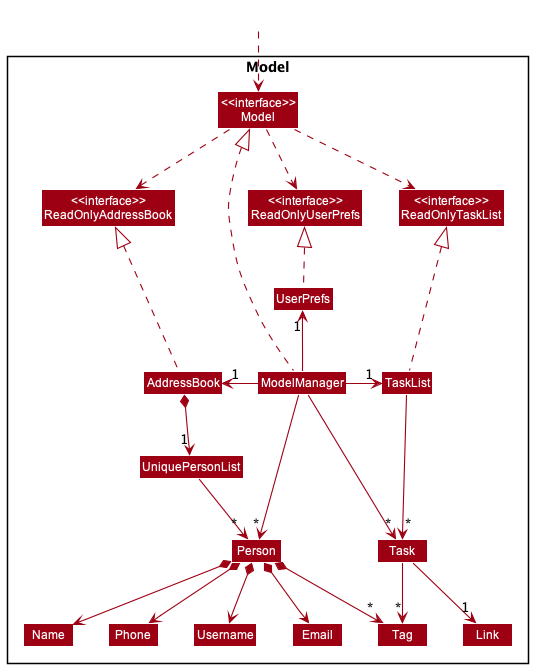

The diagram above was rendered by PlantUML. Its source (embedded in the PNG):
@startuml
!include style.puml
skinparam arrowThickness 1.1
skinparam arrowColor MODEL_COLOR
skinparam classBackgroundColor MODEL_COLOR

Package Model <<Rectangle>>{
Class "<<interface>>\nReadOnlyAddressBook" as ReadOnlyAddressBook
Class "<<interface>>\nReadOnlyUserPrefs" as ReadOnlyUserPrefs
Class "<<interface>>\nReadOnlyTaskList" as ReadOnlyTaskList
Class "<<interface>>\nModel" as Model
Class AddressBook
Class ModelManager
Class UserPrefs
Class TaskList
Class Task

Class UniquePersonList
Class Person
Class Username
Class Email
Class Name
Class Phone
Class Tag
Class Link

}

Class HiddenOutside #FFFFFF
HiddenOutside ..> Model

AddressBook .up..|> ReadOnlyAddressBook
TaskList .up..|> ReadOnlyTaskList

ModelManager .up.|> Model
Model .down.> ReadOnlyUserPrefs
Model .down.> ReadOnlyAddressBook
Model .down.> ReadOnlyTaskList
ModelManager -left-> "1" AddressBook
ModelManager -up-> "1" UserPrefs
ModelManager -right-> "1" TaskList
UserPrefs .up.|> ReadOnlyUserPrefs

TaskList --> "~* " Task

AddressBook *--> "1" UniquePersonList
UniquePersonList --> "~* " Person
Person *--> Name
Person *--> Phone
Person *--> Email
Person *--> Username
Person *--> "*" Tag

Task -> "*" Tag
Task -down-> "1" Link

Name -[hidden]right-> Phone
Task -[hidden]left-----> Person


ModelManager -->"~*" Person
ModelManager -->"~*" Task
@enduml